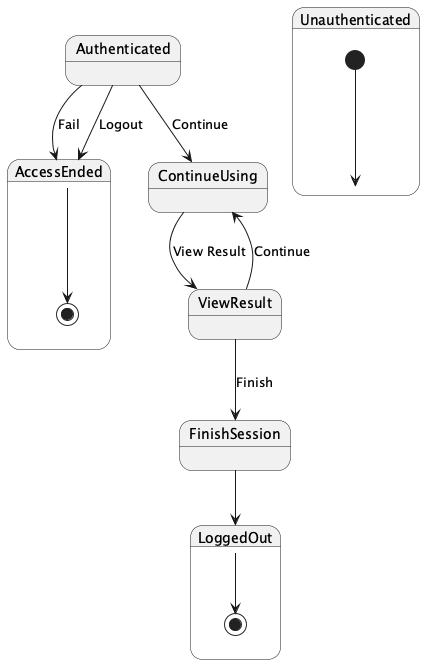

The diagram above was rendered by PlantUML. Its source (embedded in the PNG):
@startuml
state Unauthenticated {
  [*] --> Unauthenticated
}
state Authenticated {
  Authenticated --> AccessEnded : Fail
  Authenticated --> AccessEnded : Logout
  Authenticated --> ContinueUsing : Continue
}
state AccessEnded {
  AccessEnded --> [*]
}
state ContinueUsing {
  ContinueUsing --> ViewResult : View Result
}
state ViewResult {
  ViewResult --> ContinueUsing : Continue
  ViewResult --> FinishSession : Finish
}
state FinishSession {
  FinishSession --> LoggedOut
}
state LoggedOut {
  LoggedOut --> [*]
}
@enduml